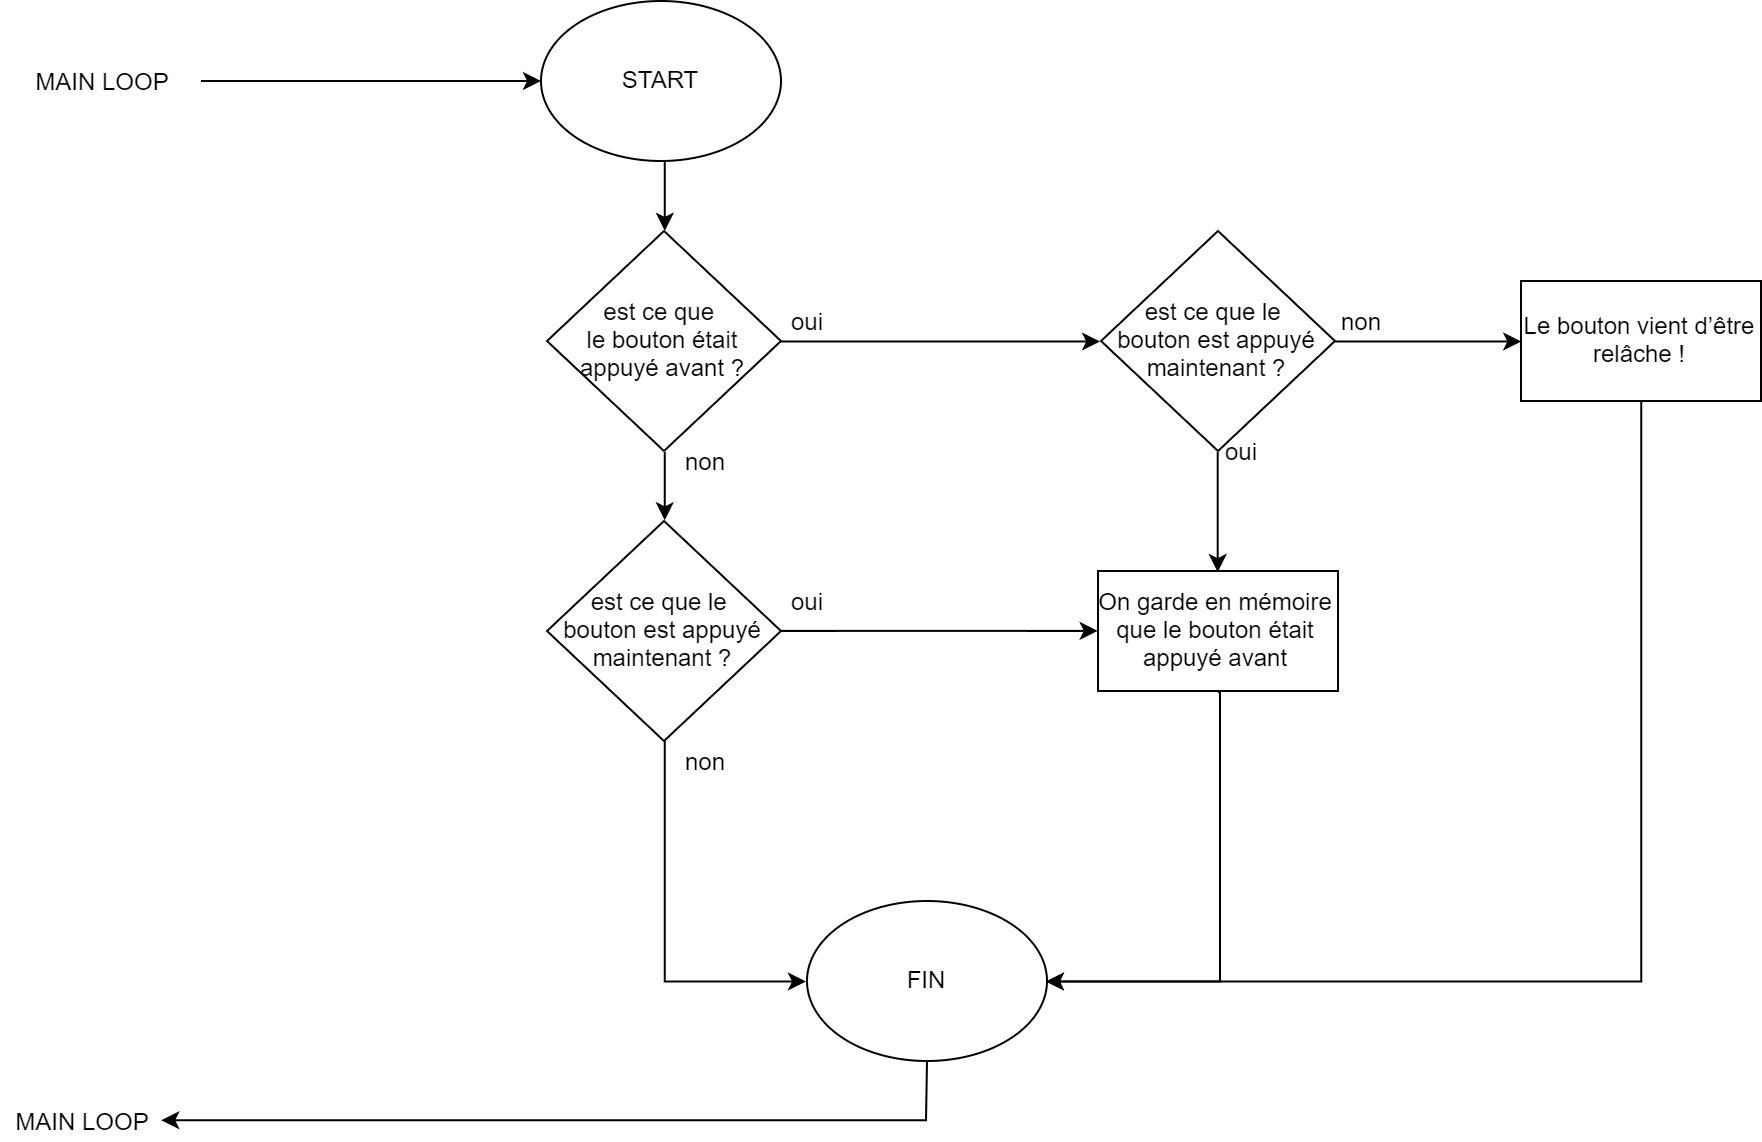

The diagram above was exported from draw.io. Its source (the exported page's mxGraphModel, read from the mxfile embedded in the PNG):
<mxGraphModel dx="904" dy="478" grid="1" gridSize="10" guides="1" tooltips="1" connect="1" arrows="1" fold="1" page="1" pageScale="1" pageWidth="827" pageHeight="1169" math="0" shadow="0">
  <root>
    <mxCell id="0" />
    <mxCell id="1" parent="0" />
    <mxCell id="5OlWEBWPilcIhPWzSFoR-2" value="" style="endArrow=classic;html=1;entryX=0;entryY=0.5;entryDx=0;entryDy=0;" edge="1" parent="1" target="5OlWEBWPilcIhPWzSFoR-10">
      <mxGeometry width="50" height="50" relative="1" as="geometry">
        <mxPoint x="130" y="200" as="sourcePoint" />
        <mxPoint x="300" y="200" as="targetPoint" />
      </mxGeometry>
    </mxCell>
    <mxCell id="5OlWEBWPilcIhPWzSFoR-3" value="MAIN LOOP" style="text;html=1;strokeColor=none;fillColor=none;align=center;verticalAlign=middle;whiteSpace=wrap;rounded=0;" vertex="1" parent="1">
      <mxGeometry x="40" y="190" width="80" height="20" as="geometry" />
    </mxCell>
    <mxCell id="5OlWEBWPilcIhPWzSFoR-13" style="edgeStyle=orthogonalEdgeStyle;rounded=0;orthogonalLoop=1;jettySize=auto;html=1;exitX=0.5;exitY=1;exitDx=0;exitDy=0;entryX=0.5;entryY=0;entryDx=0;entryDy=0;" edge="1" parent="1" source="5OlWEBWPilcIhPWzSFoR-4" target="5OlWEBWPilcIhPWzSFoR-15">
      <mxGeometry relative="1" as="geometry">
        <mxPoint x="360" y="524" as="targetPoint" />
      </mxGeometry>
    </mxCell>
    <mxCell id="5OlWEBWPilcIhPWzSFoR-21" style="edgeStyle=orthogonalEdgeStyle;rounded=0;orthogonalLoop=1;jettySize=auto;html=1;exitX=1;exitY=0.5;exitDx=0;exitDy=0;entryX=0;entryY=0.5;entryDx=0;entryDy=0;" edge="1" parent="1" source="5OlWEBWPilcIhPWzSFoR-4" target="5OlWEBWPilcIhPWzSFoR-20">
      <mxGeometry relative="1" as="geometry" />
    </mxCell>
    <mxCell id="5OlWEBWPilcIhPWzSFoR-4" value="est ce que &lt;br&gt;le bouton était appuyé avant ?" style="rhombus;whiteSpace=wrap;html=1;" vertex="1" parent="1">
      <mxGeometry x="303" y="275" width="117" height="110" as="geometry" />
    </mxCell>
    <mxCell id="5OlWEBWPilcIhPWzSFoR-6" value="oui" style="text;html=1;strokeColor=none;fillColor=none;align=center;verticalAlign=middle;whiteSpace=wrap;rounded=0;" vertex="1" parent="1">
      <mxGeometry x="413" y="450" width="40" height="20" as="geometry" />
    </mxCell>
    <mxCell id="5OlWEBWPilcIhPWzSFoR-7" value="non" style="text;html=1;strokeColor=none;fillColor=none;align=center;verticalAlign=middle;whiteSpace=wrap;rounded=0;" vertex="1" parent="1">
      <mxGeometry x="361.5" y="380" width="40" height="20" as="geometry" />
    </mxCell>
    <mxCell id="5OlWEBWPilcIhPWzSFoR-11" style="edgeStyle=orthogonalEdgeStyle;rounded=0;orthogonalLoop=1;jettySize=auto;html=1;exitX=0.5;exitY=1;exitDx=0;exitDy=0;entryX=0.5;entryY=0;entryDx=0;entryDy=0;" edge="1" parent="1" source="5OlWEBWPilcIhPWzSFoR-10" target="5OlWEBWPilcIhPWzSFoR-4">
      <mxGeometry relative="1" as="geometry" />
    </mxCell>
    <mxCell id="5OlWEBWPilcIhPWzSFoR-10" value="START" style="ellipse;whiteSpace=wrap;html=1;" vertex="1" parent="1">
      <mxGeometry x="300" y="160" width="120" height="80" as="geometry" />
    </mxCell>
    <mxCell id="5OlWEBWPilcIhPWzSFoR-19" style="edgeStyle=orthogonalEdgeStyle;rounded=0;orthogonalLoop=1;jettySize=auto;html=1;entryX=0;entryY=0.5;entryDx=0;entryDy=0;" edge="1" parent="1" source="5OlWEBWPilcIhPWzSFoR-15" target="5OlWEBWPilcIhPWzSFoR-18">
      <mxGeometry relative="1" as="geometry">
        <Array as="points">
          <mxPoint x="362" y="650" />
        </Array>
      </mxGeometry>
    </mxCell>
    <mxCell id="5OlWEBWPilcIhPWzSFoR-28" style="edgeStyle=orthogonalEdgeStyle;rounded=0;orthogonalLoop=1;jettySize=auto;html=1;entryX=0;entryY=0.5;entryDx=0;entryDy=0;" edge="1" parent="1" source="5OlWEBWPilcIhPWzSFoR-15" target="5OlWEBWPilcIhPWzSFoR-24">
      <mxGeometry relative="1" as="geometry" />
    </mxCell>
    <mxCell id="5OlWEBWPilcIhPWzSFoR-15" value="est ce que le &lt;br&gt;bouton est appuyé maintenant ?" style="rhombus;whiteSpace=wrap;html=1;" vertex="1" parent="1">
      <mxGeometry x="303" y="420" width="117" height="110" as="geometry" />
    </mxCell>
    <mxCell id="5OlWEBWPilcIhPWzSFoR-16" value="oui" style="text;html=1;strokeColor=none;fillColor=none;align=center;verticalAlign=middle;whiteSpace=wrap;rounded=0;" vertex="1" parent="1">
      <mxGeometry x="413" y="310" width="40" height="20" as="geometry" />
    </mxCell>
    <mxCell id="5OlWEBWPilcIhPWzSFoR-17" value="non" style="text;html=1;strokeColor=none;fillColor=none;align=center;verticalAlign=middle;whiteSpace=wrap;rounded=0;" vertex="1" parent="1">
      <mxGeometry x="361.5" y="530" width="40" height="20" as="geometry" />
    </mxCell>
    <mxCell id="5OlWEBWPilcIhPWzSFoR-35" style="edgeStyle=orthogonalEdgeStyle;rounded=0;orthogonalLoop=1;jettySize=auto;html=1;entryX=1;entryY=0.5;entryDx=0;entryDy=0;" edge="1" parent="1" source="5OlWEBWPilcIhPWzSFoR-18" target="5OlWEBWPilcIhPWzSFoR-34">
      <mxGeometry relative="1" as="geometry">
        <Array as="points">
          <mxPoint x="492" y="720" />
        </Array>
      </mxGeometry>
    </mxCell>
    <mxCell id="5OlWEBWPilcIhPWzSFoR-18" value="FIN" style="ellipse;whiteSpace=wrap;html=1;" vertex="1" parent="1">
      <mxGeometry x="433" y="610" width="120" height="80" as="geometry" />
    </mxCell>
    <mxCell id="5OlWEBWPilcIhPWzSFoR-25" style="edgeStyle=orthogonalEdgeStyle;rounded=0;orthogonalLoop=1;jettySize=auto;html=1;exitX=0.5;exitY=1;exitDx=0;exitDy=0;entryX=0.5;entryY=0;entryDx=0;entryDy=0;" edge="1" parent="1" source="5OlWEBWPilcIhPWzSFoR-20" target="5OlWEBWPilcIhPWzSFoR-24">
      <mxGeometry relative="1" as="geometry" />
    </mxCell>
    <mxCell id="5OlWEBWPilcIhPWzSFoR-30" style="edgeStyle=orthogonalEdgeStyle;rounded=0;orthogonalLoop=1;jettySize=auto;html=1;exitX=1;exitY=0.5;exitDx=0;exitDy=0;entryX=0;entryY=0.5;entryDx=0;entryDy=0;" edge="1" parent="1" source="5OlWEBWPilcIhPWzSFoR-20" target="5OlWEBWPilcIhPWzSFoR-29">
      <mxGeometry relative="1" as="geometry" />
    </mxCell>
    <mxCell id="5OlWEBWPilcIhPWzSFoR-20" value="est ce que le &lt;br&gt;bouton est appuyé maintenant ?" style="rhombus;whiteSpace=wrap;html=1;" vertex="1" parent="1">
      <mxGeometry x="580" y="275" width="117" height="110" as="geometry" />
    </mxCell>
    <mxCell id="5OlWEBWPilcIhPWzSFoR-22" value="oui" style="text;html=1;strokeColor=none;fillColor=none;align=center;verticalAlign=middle;whiteSpace=wrap;rounded=0;" vertex="1" parent="1">
      <mxGeometry x="630" y="375" width="40" height="20" as="geometry" />
    </mxCell>
    <mxCell id="5OlWEBWPilcIhPWzSFoR-23" value="non" style="text;html=1;strokeColor=none;fillColor=none;align=center;verticalAlign=middle;whiteSpace=wrap;rounded=0;" vertex="1" parent="1">
      <mxGeometry x="690" y="310" width="40" height="20" as="geometry" />
    </mxCell>
    <mxCell id="5OlWEBWPilcIhPWzSFoR-26" style="edgeStyle=orthogonalEdgeStyle;rounded=0;orthogonalLoop=1;jettySize=auto;html=1;entryX=1;entryY=0.5;entryDx=0;entryDy=0;exitX=0.5;exitY=1;exitDx=0;exitDy=0;" edge="1" parent="1" source="5OlWEBWPilcIhPWzSFoR-24" target="5OlWEBWPilcIhPWzSFoR-18">
      <mxGeometry relative="1" as="geometry">
        <Array as="points">
          <mxPoint x="639" y="650" />
        </Array>
      </mxGeometry>
    </mxCell>
    <mxCell id="5OlWEBWPilcIhPWzSFoR-24" value="On garde en mémoire que le bouton était appuyé avant" style="rounded=0;whiteSpace=wrap;html=1;" vertex="1" parent="1">
      <mxGeometry x="578.5" y="445" width="120" height="60" as="geometry" />
    </mxCell>
    <mxCell id="5OlWEBWPilcIhPWzSFoR-33" style="edgeStyle=orthogonalEdgeStyle;rounded=0;orthogonalLoop=1;jettySize=auto;html=1;entryX=1;entryY=0.5;entryDx=0;entryDy=0;" edge="1" parent="1" source="5OlWEBWPilcIhPWzSFoR-29" target="5OlWEBWPilcIhPWzSFoR-18">
      <mxGeometry relative="1" as="geometry">
        <Array as="points">
          <mxPoint x="850" y="650" />
        </Array>
      </mxGeometry>
    </mxCell>
    <mxCell id="5OlWEBWPilcIhPWzSFoR-29" value="Le bouton vient d’être relâche !" style="rounded=0;whiteSpace=wrap;html=1;" vertex="1" parent="1">
      <mxGeometry x="790" y="300" width="120" height="60" as="geometry" />
    </mxCell>
    <mxCell id="5OlWEBWPilcIhPWzSFoR-34" value="MAIN LOOP" style="text;html=1;strokeColor=none;fillColor=none;align=center;verticalAlign=middle;whiteSpace=wrap;rounded=0;" vertex="1" parent="1">
      <mxGeometry x="30" y="710" width="80" height="20" as="geometry" />
    </mxCell>
  </root>
</mxGraphModel>